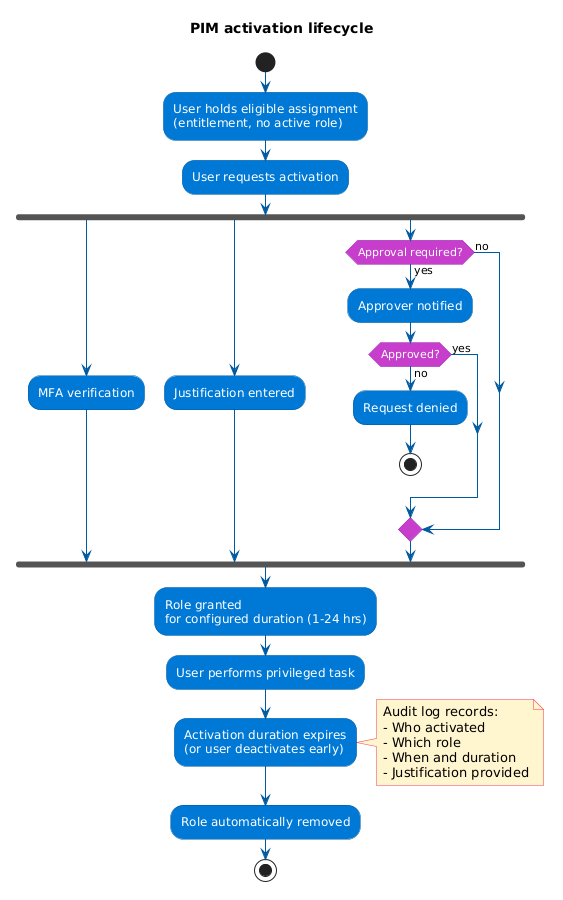

The diagram above was rendered by PlantUML. Its source (embedded in the PNG):
@startuml
skinparam backgroundColor #FFFFFF
skinparam activity {
  BackgroundColor #0078D4
  FontColor #FFFFFF
  BorderColor #005A9E
  ArrowColor #005A9E
  DiamondBackgroundColor #C73ECC
  DiamondFontColor #FFFFFF
  DiamondBorderColor #9B2DB3
}
skinparam note {
  BackgroundColor #FFF4CE
  BorderColor #F4364C
  FontColor #000000
}

title PIM activation lifecycle

start

:User holds eligible assignment\n(entitlement, no active role);

:User requests activation;

fork
  :MFA verification;
fork again
  :Justification entered;
fork again
  if (Approval required?) then (yes)
    :Approver notified;
    if (Approved?) then (no)
      :Request denied;
      stop
    else (yes)
    endif
  else (no)
  endif
end fork

:Role granted\nfor configured duration (1-24 hrs);

:User performs privileged task;

:Activation duration expires\n(or user deactivates early);

note right
  Audit log records:
  - Who activated
  - Which role
  - When and duration
  - Justification provided
end note

:Role automatically removed;

stop
@enduml